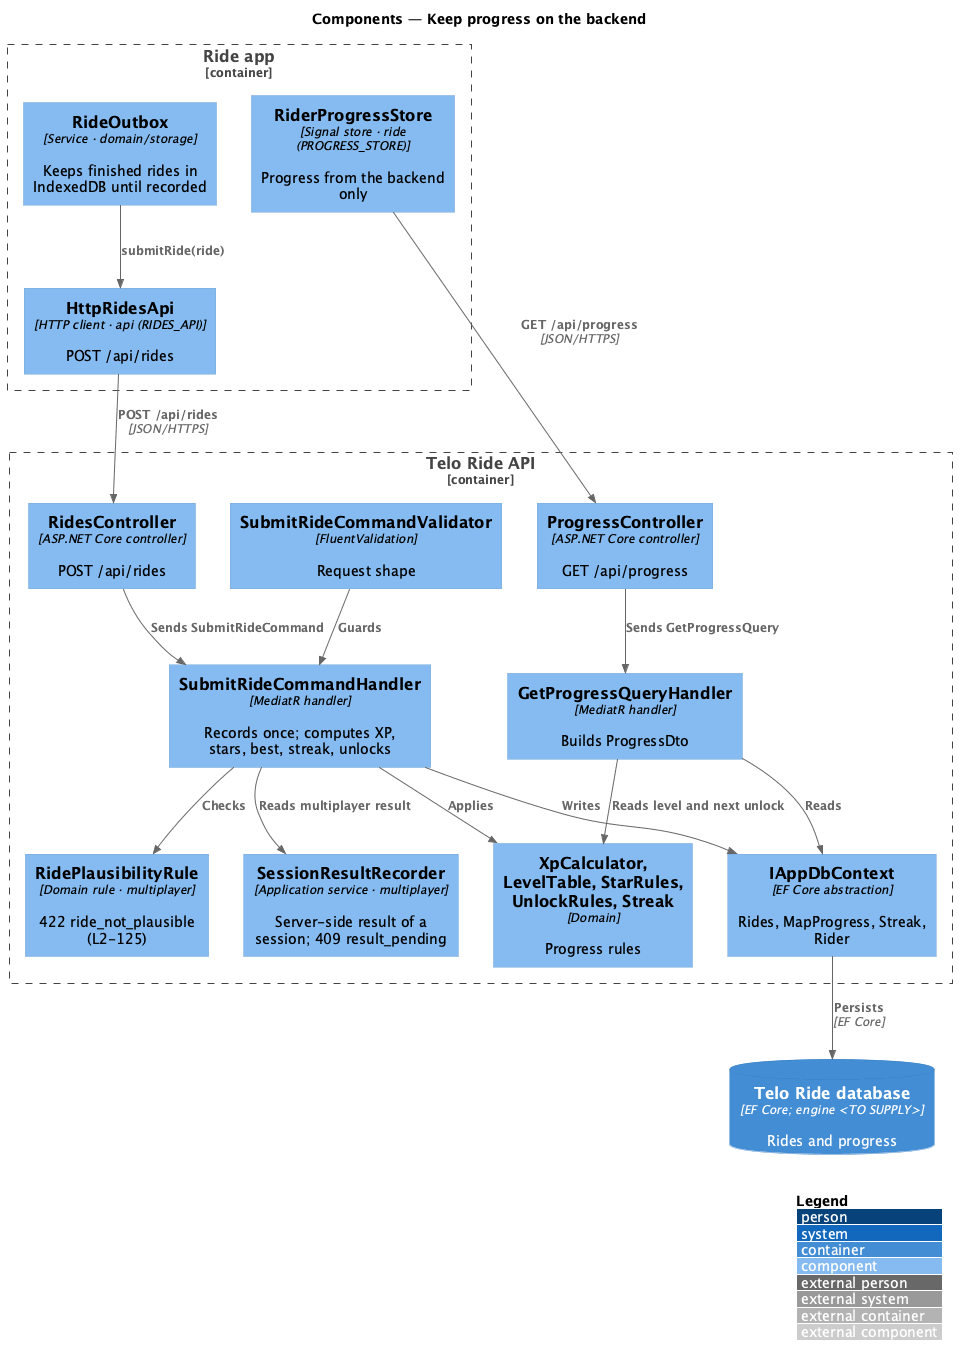

The diagram above was rendered by PlantUML. Its source (embedded in the PNG):
@startuml
!include <C4/C4_Component>
LAYOUT_WITH_LEGEND()
title Components — Keep progress on the backend

Container_Boundary(app, "Ride app") {
  Component(outbox, "RideOutbox", "Service · domain/storage", "Keeps finished rides in IndexedDB until recorded")
  Component(ridesapi, "HttpRidesApi", "HTTP client · api (RIDES_API)", "POST /api/rides")
  Component(store, "RiderProgressStore", "Signal store · ride (PROGRESS_STORE)", "Progress from the backend only")
}
Container_Boundary(api, "Telo Ride API") {
  Component(rides, "RidesController", "ASP.NET Core controller", "POST /api/rides")
  Component(progress, "ProgressController", "ASP.NET Core controller", "GET /api/progress")
  Component(validator, "SubmitRideCommandValidator", "FluentValidation", "Request shape")
  Component(plaus, "RidePlausibilityRule", "Domain rule · multiplayer", "422 ride_not_plausible (L2-125)")
  Component(rec, "SessionResultRecorder", "Application service · multiplayer", "Server-side result of a session; 409 result_pending")
  Component(submit, "SubmitRideCommandHandler", "MediatR handler", "Records once; computes XP, stars, best, streak, unlocks")
  Component(query, "GetProgressQueryHandler", "MediatR handler", "Builds ProgressDto")
  Component(rules, "XpCalculator, LevelTable, StarRules, UnlockRules, Streak", "Domain", "Progress rules")
  Component(ctx, "IAppDbContext", "EF Core abstraction", "Rides, MapProgress, Streak, Rider")
}
ContainerDb(db, "Telo Ride database", "EF Core; engine <TO SUPPLY>", "Rides and progress")

Rel(outbox, ridesapi, "submitRide(ride)")
Rel(ridesapi, rides, "POST /api/rides", "JSON/HTTPS")
Rel(store, progress, "GET /api/progress", "JSON/HTTPS")
Rel(rides, submit, "Sends SubmitRideCommand")
Rel(validator, submit, "Guards")
Rel(progress, query, "Sends GetProgressQuery")
Rel(submit, rules, "Applies")
Rel(submit, plaus, "Checks")
Rel(submit, rec, "Reads multiplayer result")
Rel(query, rules, "Reads level and next unlock")
Rel(submit, ctx, "Writes")
Rel(query, ctx, "Reads")
Rel(ctx, db, "Persists", "EF Core")
@enduml